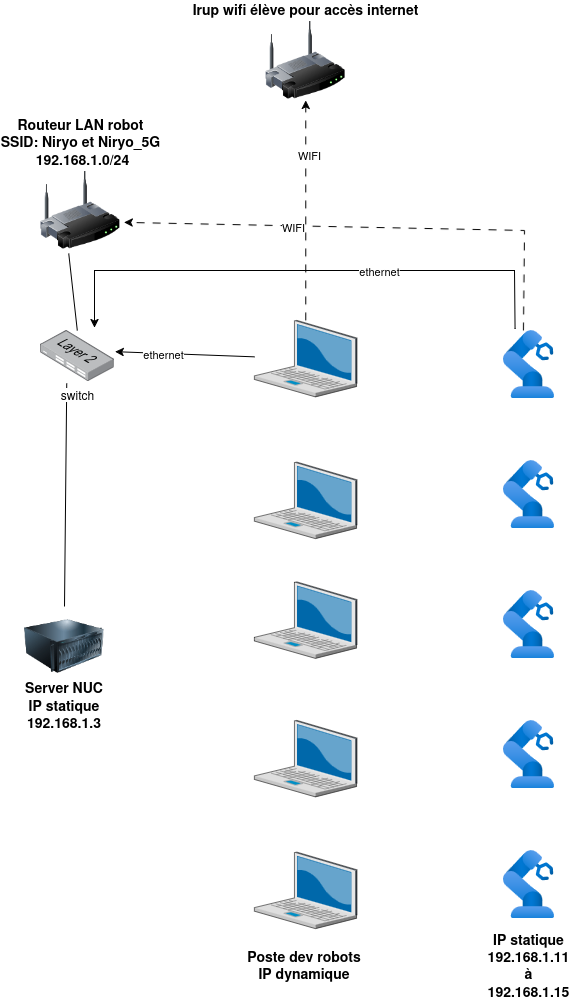

The diagram above was exported from draw.io. Its source (the exported page's mxGraphModel, read from the mxfile embedded in the PNG):
<mxGraphModel dx="2240" dy="1996" grid="1" gridSize="10" guides="1" tooltips="1" connect="1" arrows="1" fold="1" page="1" pageScale="1" pageWidth="827" pageHeight="1169" math="0" shadow="0">
  <root>
    <mxCell id="jXNvYb63MilZbG7uip1u-0" />
    <mxCell id="jXNvYb63MilZbG7uip1u-1" parent="jXNvYb63MilZbG7uip1u-0" />
    <mxCell id="jXNvYb63MilZbG7uip1u-4" parent="jXNvYb63MilZbG7uip1u-1" style="image;html=1;image=img/lib/clip_art/networking/Wireless_Router_128x128.png;labelPosition=center;verticalLabelPosition=top;align=center;verticalAlign=bottom;" value="&lt;div&gt;&lt;font style=&quot;font-size: 14px;&quot;&gt;&lt;b&gt;Routeur&amp;nbsp;LAN robot&lt;/b&gt;&lt;/font&gt;&lt;/div&gt;&lt;div&gt;&lt;font style=&quot;font-size: 14px;&quot;&gt;&lt;b&gt;SSID: Niryo et Niryo_5G&lt;/b&gt;&lt;/font&gt;&lt;/div&gt;&lt;div&gt;&lt;font style=&quot;font-size: 14px;&quot;&gt;&lt;b&gt;&amp;nbsp;192.168.1.0/24&lt;/b&gt;&lt;/font&gt;&lt;/div&gt;" vertex="1">
      <mxGeometry height="80" width="80" x="-94.4" y="-420" as="geometry" />
    </mxCell>
    <mxCell id="jXNvYb63MilZbG7uip1u-8" parent="jXNvYb63MilZbG7uip1u-1" style="image;html=1;image=img/lib/clip_art/computers/Server_128x128.png" value="" vertex="1">
      <mxGeometry height="80" width="80" x="-110" y="16" as="geometry" />
    </mxCell>
    <mxCell id="jXNvYb63MilZbG7uip1u-9" edge="1" parent="jXNvYb63MilZbG7uip1u-1" source="jXNvYb63MilZbG7uip1u-5" style="endArrow=none;html=1;rounded=0;entryX=0.358;entryY=1.038;entryDx=0;entryDy=0;entryPerimeter=0;exitX=0.5;exitY=0;exitDx=0;exitDy=0;" target="jXNvYb63MilZbG7uip1u-4" value="">
      <mxGeometry height="50" relative="1" width="50" as="geometry">
        <mxPoint x="-70" y="250" as="sourcePoint" />
        <mxPoint x="440" y="280" as="targetPoint" />
      </mxGeometry>
    </mxCell>
    <mxCell id="jXNvYb63MilZbG7uip1u-10" parent="jXNvYb63MilZbG7uip1u-1" style="text;html=1;whiteSpace=wrap;strokeColor=none;fillColor=none;align=center;verticalAlign=middle;rounded=0;fontSize=14;" value="&lt;div&gt;&lt;b&gt;&lt;font&gt;Server NUC&lt;/font&gt;&lt;/b&gt;&lt;/div&gt;&lt;div&gt;&lt;b&gt;&lt;font&gt;IP statique&lt;/font&gt;&lt;/b&gt;&lt;/div&gt;&lt;div&gt;&lt;b&gt;&lt;font&gt;192.168.1.3&lt;/font&gt;&lt;/b&gt;&lt;/div&gt;" vertex="1">
      <mxGeometry height="30" width="80" x="-110" y="100" as="geometry" />
    </mxCell>
    <mxCell id="jXNvYb63MilZbG7uip1u-11" parent="jXNvYb63MilZbG7uip1u-1" style="image;aspect=fixed;html=1;points=[];align=center;fontSize=12;image=img/lib/azure2/other/Defender_Industrial_Robot.svg;" value="" vertex="1">
      <mxGeometry height="68" width="51.080000000000005" x="368.91999999999996" as="geometry" />
    </mxCell>
    <mxCell id="jXNvYb63MilZbG7uip1u-14" parent="jXNvYb63MilZbG7uip1u-1" style="image;aspect=fixed;html=1;points=[];align=center;fontSize=12;image=img/lib/azure2/other/Defender_Industrial_Robot.svg;" value="" vertex="1">
      <mxGeometry height="68" width="51.080000000000005" x="368.91999999999996" y="-130" as="geometry" />
    </mxCell>
    <mxCell id="jXNvYb63MilZbG7uip1u-16" parent="jXNvYb63MilZbG7uip1u-1" style="image;aspect=fixed;html=1;points=[];align=center;fontSize=12;image=img/lib/azure2/other/Defender_Industrial_Robot.svg;" value="" vertex="1">
      <mxGeometry height="68" width="51.080000000000005" x="368.91999999999996" y="-260" as="geometry" />
    </mxCell>
    <mxCell id="_sGn-baSlFbBoVK6m2XS-0" edge="1" parent="jXNvYb63MilZbG7uip1u-1" source="jXNvYb63MilZbG7uip1u-8" style="endArrow=none;html=1;rounded=0;entryX=0.358;entryY=1.038;entryDx=0;entryDy=0;entryPerimeter=0;exitX=0.5;exitY=0;exitDx=0;exitDy=0;" target="jXNvYb63MilZbG7uip1u-5" value="">
      <mxGeometry height="50" relative="1" width="50" as="geometry">
        <mxPoint x="-60" y="100" as="sourcePoint" />
        <mxPoint x="-61" y="-337" as="targetPoint" />
      </mxGeometry>
    </mxCell>
    <mxCell id="jXNvYb63MilZbG7uip1u-5" parent="jXNvYb63MilZbG7uip1u-1" style="image;points=[];aspect=fixed;html=1;align=center;shadow=0;dashed=0;image=img/lib/allied_telesis/switch/Switch_24_port_L2.svg;" value="switch" vertex="1">
      <mxGeometry height="51" width="74.4" x="-94.39999999999999" y="-260" as="geometry" />
    </mxCell>
    <mxCell id="_sGn-baSlFbBoVK6m2XS-3" parent="jXNvYb63MilZbG7uip1u-1" style="image;aspect=fixed;html=1;points=[];align=center;fontSize=12;image=img/lib/azure2/other/Defender_Industrial_Robot.svg;" value="" vertex="1">
      <mxGeometry height="68" width="51.080000000000005" x="368.91999999999996" y="260" as="geometry" />
    </mxCell>
    <mxCell id="_sGn-baSlFbBoVK6m2XS-4" parent="jXNvYb63MilZbG7uip1u-1" style="image;aspect=fixed;html=1;points=[];align=center;fontSize=12;image=img/lib/azure2/other/Defender_Industrial_Robot.svg;" value="" vertex="1">
      <mxGeometry height="68" width="51.080000000000005" x="368.91999999999996" y="130" as="geometry" />
    </mxCell>
    <mxCell id="_sGn-baSlFbBoVK6m2XS-9" edge="1" parent="jXNvYb63MilZbG7uip1u-1" source="jXNvYb63MilZbG7uip1u-16" style="endArrow=classic;html=1;rounded=0;exitX=0.392;exitY=0;exitDx=0;exitDy=0;exitPerimeter=0;entryX=1.049;entryY=0.649;entryDx=0;entryDy=0;entryPerimeter=0;dashed=1;dashPattern=8 8;" target="jXNvYb63MilZbG7uip1u-4" value="">
      <mxGeometry height="50" relative="1" width="50" as="geometry">
        <Array as="points">
          <mxPoint x="390" y="-360" />
        </Array>
        <mxPoint x="191.08" y="-300" as="sourcePoint" />
        <mxPoint x="241.08" y="-350" as="targetPoint" />
      </mxGeometry>
    </mxCell>
    <mxCell id="_sGn-baSlFbBoVK6m2XS-10" connectable="0" parent="_sGn-baSlFbBoVK6m2XS-9" style="edgeLabel;html=1;align=center;verticalAlign=middle;resizable=0;points=[];" value="WIFI" vertex="1">
      <mxGeometry relative="1" x="0.3223" y="1" as="geometry">
        <mxPoint as="offset" />
      </mxGeometry>
    </mxCell>
    <mxCell id="_sGn-baSlFbBoVK6m2XS-11" parent="jXNvYb63MilZbG7uip1u-1" style="text;html=1;whiteSpace=wrap;strokeColor=none;fillColor=none;align=center;verticalAlign=middle;rounded=0;" value="&lt;div&gt;&lt;font style=&quot;font-size: 14px;&quot;&gt;&lt;b&gt;IP statique&lt;/b&gt;&lt;/font&gt;&lt;/div&gt;&lt;div&gt;&lt;font style=&quot;font-size: 14px;&quot;&gt;&lt;b&gt;192.168.1.11 à 192.168.1.15&lt;/b&gt;&lt;/font&gt;&lt;/div&gt;" vertex="1">
      <mxGeometry height="30" width="88.92" x="350" y="360" as="geometry" />
    </mxCell>
    <mxCell id="_sGn-baSlFbBoVK6m2XS-22" parent="jXNvYb63MilZbG7uip1u-1" style="verticalLabelPosition=bottom;sketch=0;aspect=fixed;html=1;verticalAlign=top;strokeColor=none;align=center;outlineConnect=0;shape=mxgraph.citrix.laptop_2;" value="" vertex="1">
      <mxGeometry height="76.5" width="102.59" x="120" y="-270" as="geometry" />
    </mxCell>
    <mxCell id="_sGn-baSlFbBoVK6m2XS-23" parent="jXNvYb63MilZbG7uip1u-1" style="verticalLabelPosition=bottom;sketch=0;aspect=fixed;html=1;verticalAlign=top;strokeColor=none;align=center;outlineConnect=0;shape=mxgraph.citrix.laptop_2;" value="" vertex="1">
      <mxGeometry height="76.5" width="102.59" x="120" y="-128.25" as="geometry" />
    </mxCell>
    <mxCell id="_sGn-baSlFbBoVK6m2XS-24" parent="jXNvYb63MilZbG7uip1u-1" style="verticalLabelPosition=bottom;sketch=0;aspect=fixed;html=1;verticalAlign=top;strokeColor=none;align=center;outlineConnect=0;shape=mxgraph.citrix.laptop_2;" value="" vertex="1">
      <mxGeometry height="76.5" width="102.59" x="120" y="-8.5" as="geometry" />
    </mxCell>
    <mxCell id="_sGn-baSlFbBoVK6m2XS-25" parent="jXNvYb63MilZbG7uip1u-1" style="verticalLabelPosition=bottom;sketch=0;aspect=fixed;html=1;verticalAlign=top;strokeColor=none;align=center;outlineConnect=0;shape=mxgraph.citrix.laptop_2;" value="" vertex="1">
      <mxGeometry height="76.5" width="102.59" x="120" y="130" as="geometry" />
    </mxCell>
    <mxCell id="_sGn-baSlFbBoVK6m2XS-26" parent="jXNvYb63MilZbG7uip1u-1" style="verticalLabelPosition=bottom;sketch=0;aspect=fixed;html=1;verticalAlign=top;strokeColor=none;align=center;outlineConnect=0;shape=mxgraph.citrix.laptop_2;" value="" vertex="1">
      <mxGeometry height="76.5" width="102.59" x="120" y="261.75" as="geometry" />
    </mxCell>
    <mxCell id="_sGn-baSlFbBoVK6m2XS-27" parent="jXNvYb63MilZbG7uip1u-1" style="text;html=1;whiteSpace=wrap;strokeColor=none;fillColor=none;align=center;verticalAlign=middle;rounded=0;" value="&lt;div&gt;&lt;font style=&quot;font-size: 14px;&quot;&gt;&lt;b&gt;Poste dev robots&lt;/b&gt;&lt;/font&gt;&lt;/div&gt;&lt;div&gt;&lt;font style=&quot;font-size: 14px;&quot;&gt;&lt;b&gt;IP dynamique&lt;/b&gt;&lt;/font&gt;&lt;/div&gt;" vertex="1">
      <mxGeometry height="30" width="200" x="70" y="360" as="geometry" />
    </mxCell>
    <mxCell id="_sGn-baSlFbBoVK6m2XS-28" edge="1" parent="jXNvYb63MilZbG7uip1u-1" source="_sGn-baSlFbBoVK6m2XS-22" style="endArrow=classic;html=1;rounded=0;entryX=1.008;entryY=0.415;entryDx=0;entryDy=0;entryPerimeter=0;" target="jXNvYb63MilZbG7uip1u-5" value="">
      <mxGeometry height="50" relative="1" width="50" as="geometry">
        <mxPoint x="-70" y="-20" as="sourcePoint" />
        <mxPoint x="-20" y="-70" as="targetPoint" />
      </mxGeometry>
    </mxCell>
    <mxCell id="_sGn-baSlFbBoVK6m2XS-29" connectable="0" parent="_sGn-baSlFbBoVK6m2XS-28" style="edgeLabel;html=1;align=center;verticalAlign=middle;resizable=0;points=[];" value="ethernet" vertex="1">
      <mxGeometry relative="1" x="0.3242" as="geometry">
        <mxPoint x="1" as="offset" />
      </mxGeometry>
    </mxCell>
    <mxCell id="_sGn-baSlFbBoVK6m2XS-30" edge="1" parent="jXNvYb63MilZbG7uip1u-1" source="jXNvYb63MilZbG7uip1u-16" style="endArrow=classic;html=1;rounded=0;exitX=0.228;exitY=-0.025;exitDx=0;exitDy=0;exitPerimeter=0;entryX=0.731;entryY=-0.056;entryDx=0;entryDy=0;entryPerimeter=0;" target="jXNvYb63MilZbG7uip1u-5" value="">
      <mxGeometry height="50" relative="1" width="50" as="geometry">
        <Array as="points">
          <mxPoint x="380" y="-320" />
          <mxPoint x="-40" y="-320" />
        </Array>
        <mxPoint x="380.28860000000014" y="-317.6840000000001" as="sourcePoint" />
        <mxPoint x="-40.2912000000003" y="-319.9960000000002" as="targetPoint" />
      </mxGeometry>
    </mxCell>
    <mxCell id="_sGn-baSlFbBoVK6m2XS-31" connectable="0" parent="_sGn-baSlFbBoVK6m2XS-30" style="edgeLabel;html=1;align=center;verticalAlign=middle;resizable=0;points=[];" value="ethernet" vertex="1">
      <mxGeometry relative="1" x="-0.2774" as="geometry">
        <mxPoint x="-1" as="offset" />
      </mxGeometry>
    </mxCell>
    <mxCell id="_sGn-baSlFbBoVK6m2XS-32" parent="jXNvYb63MilZbG7uip1u-1" style="image;html=1;image=img/lib/clip_art/networking/Wireless_Router_128x128.png;labelPosition=center;verticalLabelPosition=top;align=center;verticalAlign=bottom;" value="&lt;font style=&quot;font-size: 14px;&quot;&gt;&lt;b&gt;Irup wifi élève pour accès internet&lt;/b&gt;&lt;/font&gt;" vertex="1">
      <mxGeometry height="80" width="80" x="131.29" y="-570" as="geometry" />
    </mxCell>
    <mxCell id="_sGn-baSlFbBoVK6m2XS-33" edge="1" parent="jXNvYb63MilZbG7uip1u-1" source="_sGn-baSlFbBoVK6m2XS-22" style="endArrow=classic;html=1;rounded=0;entryX=0.5;entryY=1;entryDx=0;entryDy=0;dashed=1;dashPattern=8 8;" target="_sGn-baSlFbBoVK6m2XS-32" value="">
      <mxGeometry height="50" relative="1" width="50" as="geometry">
        <mxPoint x="20" y="-490" as="sourcePoint" />
        <mxPoint x="70" y="-540" as="targetPoint" />
      </mxGeometry>
    </mxCell>
    <mxCell id="_sGn-baSlFbBoVK6m2XS-34" connectable="0" parent="_sGn-baSlFbBoVK6m2XS-33" style="edgeLabel;html=1;align=center;verticalAlign=middle;resizable=0;points=[];" value="WIFI" vertex="1">
      <mxGeometry relative="1" x="0.4974" y="-3" as="geometry">
        <mxPoint y="-1" as="offset" />
      </mxGeometry>
    </mxCell>
  </root>
</mxGraphModel>